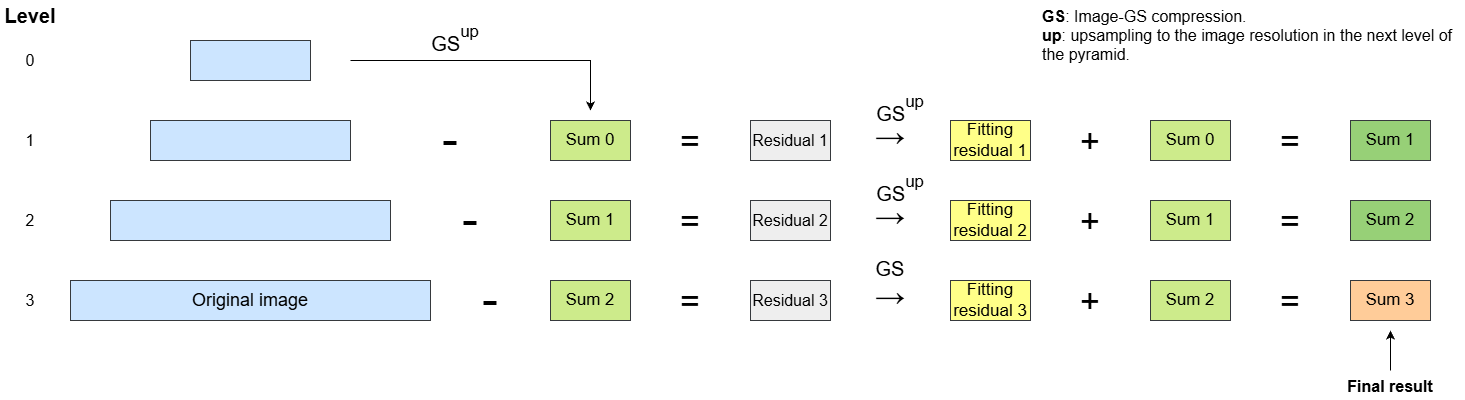

The diagram above was exported from draw.io. Its source (the exported page's mxGraphModel, read from the mxfile embedded in the PNG):
<mxGraphModel dx="1426" dy="749" grid="1" gridSize="10" guides="1" tooltips="1" connect="1" arrows="1" fold="1" page="1" pageScale="1" pageWidth="1500" pageHeight="1000" background="none" math="0" shadow="0">
  <root>
    <mxCell id="0" />
    <mxCell id="1" parent="0" />
    <mxCell id="euPCTIpGIiwvTuvrnm0b-1" parent="1" style="rounded=0;whiteSpace=wrap;html=1;fillColor=#cce5ff;strokeColor=#36393d;" value="" vertex="1">
      <mxGeometry height="40" width="120" x="200" y="80" as="geometry" />
    </mxCell>
    <mxCell id="euPCTIpGIiwvTuvrnm0b-2" parent="1" style="rounded=0;whiteSpace=wrap;html=1;fillColor=#cce5ff;strokeColor=#36393d;" value="" vertex="1">
      <mxGeometry height="40" width="200" x="160" y="160" as="geometry" />
    </mxCell>
    <mxCell id="euPCTIpGIiwvTuvrnm0b-3" parent="1" style="rounded=0;whiteSpace=wrap;html=1;fillColor=#cce5ff;strokeColor=#36393d;" value="" vertex="1">
      <mxGeometry height="40" width="280" x="120" y="240" as="geometry" />
    </mxCell>
    <mxCell id="euPCTIpGIiwvTuvrnm0b-4" parent="1" style="rounded=0;whiteSpace=wrap;html=1;fillColor=#cce5ff;strokeColor=#36393d;" value="&lt;font style=&quot;font-size: 18px;&quot;&gt;Original image&lt;/font&gt;" vertex="1">
      <mxGeometry height="40" width="360" x="80" y="320" as="geometry" />
    </mxCell>
    <mxCell id="euPCTIpGIiwvTuvrnm0b-5" parent="1" style="text;strokeColor=none;fillColor=none;align=center;verticalAlign=middle;spacingLeft=4;spacingRight=4;overflow=hidden;points=[[0,0.5],[1,0.5]];portConstraint=eastwest;rotatable=0;whiteSpace=wrap;html=1;horizontal=1;spacing=0;labelPosition=center;verticalLabelPosition=middle;" value="&lt;font style=&quot;font-size: 48px;&quot;&gt;-&lt;/font&gt;" vertex="1">
      <mxGeometry height="40" width="80" x="420" y="150" as="geometry" />
    </mxCell>
    <mxCell id="euPCTIpGIiwvTuvrnm0b-6" parent="1" style="rounded=0;whiteSpace=wrap;html=1;labelBackgroundColor=none;fillColor=#cdeb8b;strokeColor=#36393d;" value="&lt;font style=&quot;font-size: 17px;&quot;&gt;Sum 0&lt;/font&gt;" vertex="1">
      <mxGeometry height="40" width="80" x="560" y="160" as="geometry" />
    </mxCell>
    <mxCell id="euPCTIpGIiwvTuvrnm0b-7" parent="1" style="text;strokeColor=none;fillColor=none;align=center;verticalAlign=middle;spacingLeft=4;spacingRight=4;overflow=hidden;points=[[0,0.5],[1,0.5]];portConstraint=eastwest;rotatable=0;whiteSpace=wrap;html=1;horizontal=1;spacing=0;labelPosition=center;verticalLabelPosition=middle;fontSize=34;" value="&lt;font&gt;=&lt;/font&gt;" vertex="1">
      <mxGeometry height="40" width="80" x="660" y="160" as="geometry" />
    </mxCell>
    <mxCell id="euPCTIpGIiwvTuvrnm0b-8" parent="1" style="rounded=0;whiteSpace=wrap;html=1;fillColor=#eeeeee;strokeColor=#36393d;" value="&lt;font style=&quot;font-size: 16px;&quot;&gt;Residual 1&lt;/font&gt;" vertex="1">
      <mxGeometry height="40" width="80" x="760" y="160" as="geometry" />
    </mxCell>
    <mxCell id="euPCTIpGIiwvTuvrnm0b-11" connectable="0" parent="1" style="group" value="" vertex="1">
      <mxGeometry height="80" width="90" x="860" y="110" as="geometry" />
    </mxCell>
    <mxCell id="euPCTIpGIiwvTuvrnm0b-9" parent="euPCTIpGIiwvTuvrnm0b-11" style="text;strokeColor=none;fillColor=none;align=center;verticalAlign=middle;spacingLeft=4;spacingRight=4;overflow=hidden;points=[[0,0.5],[1,0.5]];portConstraint=eastwest;rotatable=0;whiteSpace=wrap;html=1;horizontal=1;spacing=0;labelPosition=center;verticalLabelPosition=middle;fontSize=38;" value="&lt;div&gt;&lt;span style=&quot;background-color: transparent; color: light-dark(rgb(0, 0, 0), rgb(255, 255, 255));&quot;&gt;&lt;font style=&quot;font-size: 30px;&quot;&gt;→&lt;/font&gt;&lt;/span&gt;&lt;/div&gt;" vertex="1">
      <mxGeometry height="40" width="80" y="40" as="geometry" />
    </mxCell>
    <mxCell id="euPCTIpGIiwvTuvrnm0b-10" parent="euPCTIpGIiwvTuvrnm0b-11" style="text;whiteSpace=wrap;html=1;align=center;labelBackgroundColor=none;" value="&lt;div style=&quot;&quot;&gt;&lt;font style=&quot;color: rgb(0, 0, 0); font-size: 20px;&quot;&gt;GS&lt;/font&gt;&lt;font style=&quot;color: rgb(0, 0, 0); font-size: 38px;&quot;&gt;&lt;sup&gt;&lt;span style=&quot;font-size: 16.6667px;&quot;&gt;up&lt;/span&gt;&lt;/sup&gt;&lt;/font&gt;&lt;/div&gt;" vertex="1">
      <mxGeometry height="60" width="80" x="10" as="geometry" />
    </mxCell>
    <mxCell id="euPCTIpGIiwvTuvrnm0b-13" parent="1" style="rounded=0;whiteSpace=wrap;html=1;fillColor=#ffff88;strokeColor=#36393d;" value="&lt;span style=&quot;font-size: 17px;&quot;&gt;Fitting residual 1&lt;/span&gt;" vertex="1">
      <mxGeometry height="40" width="80" x="960" y="160" as="geometry" />
    </mxCell>
    <mxCell id="euPCTIpGIiwvTuvrnm0b-15" parent="1" style="text;strokeColor=none;fillColor=none;align=center;verticalAlign=middle;spacingLeft=4;spacingRight=4;overflow=hidden;points=[[0,0.5],[1,0.5]];portConstraint=eastwest;rotatable=0;whiteSpace=wrap;html=1;horizontal=1;spacing=0;labelPosition=center;verticalLabelPosition=middle;fontSize=34;" value="&lt;font&gt;+&lt;/font&gt;" vertex="1">
      <mxGeometry height="40" width="80" x="1060" y="160" as="geometry" />
    </mxCell>
    <mxCell id="euPCTIpGIiwvTuvrnm0b-16" parent="1" style="rounded=0;whiteSpace=wrap;html=1;fillColor=#cdeb8b;strokeColor=#36393d;" value="&lt;font style=&quot;font-size: 17px;&quot;&gt;Sum 0&lt;/font&gt;" vertex="1">
      <mxGeometry height="40" width="80" x="1160" y="160" as="geometry" />
    </mxCell>
    <mxCell id="euPCTIpGIiwvTuvrnm0b-17" parent="1" style="text;strokeColor=none;fillColor=none;align=center;verticalAlign=middle;spacingLeft=4;spacingRight=4;overflow=hidden;points=[[0,0.5],[1,0.5]];portConstraint=eastwest;rotatable=0;whiteSpace=wrap;html=1;horizontal=1;spacing=0;labelPosition=center;verticalLabelPosition=middle;fontSize=34;" value="&lt;font&gt;=&lt;/font&gt;" vertex="1">
      <mxGeometry height="40" width="80" x="1260" y="160" as="geometry" />
    </mxCell>
    <mxCell id="euPCTIpGIiwvTuvrnm0b-18" parent="1" style="rounded=0;whiteSpace=wrap;html=1;fillColor=#97D077;strokeColor=#36393d;" value="&lt;font style=&quot;font-size: 17px;&quot;&gt;Sum 1&lt;/font&gt;" vertex="1">
      <mxGeometry height="40" width="80" x="1360" y="160" as="geometry" />
    </mxCell>
    <mxCell id="euPCTIpGIiwvTuvrnm0b-19" parent="1" style="text;strokeColor=none;fillColor=none;align=center;verticalAlign=middle;spacingLeft=4;spacingRight=4;overflow=hidden;points=[[0,0.5],[1,0.5]];portConstraint=eastwest;rotatable=0;whiteSpace=wrap;html=1;horizontal=1;spacing=0;labelPosition=center;verticalLabelPosition=middle;" value="&lt;font style=&quot;font-size: 48px;&quot;&gt;-&lt;/font&gt;" vertex="1">
      <mxGeometry height="40" width="80" x="440" y="230" as="geometry" />
    </mxCell>
    <mxCell id="euPCTIpGIiwvTuvrnm0b-20" parent="1" style="rounded=0;whiteSpace=wrap;html=1;labelBackgroundColor=none;fillColor=#cdeb8b;strokeColor=#36393d;" value="&lt;font style=&quot;font-size: 17px;&quot;&gt;Sum 1&lt;/font&gt;" vertex="1">
      <mxGeometry height="40" width="80" x="560" y="240" as="geometry" />
    </mxCell>
    <mxCell id="euPCTIpGIiwvTuvrnm0b-21" parent="1" style="text;strokeColor=none;fillColor=none;align=center;verticalAlign=middle;spacingLeft=4;spacingRight=4;overflow=hidden;points=[[0,0.5],[1,0.5]];portConstraint=eastwest;rotatable=0;whiteSpace=wrap;html=1;horizontal=1;spacing=0;labelPosition=center;verticalLabelPosition=middle;fontSize=34;" value="&lt;font&gt;=&lt;/font&gt;" vertex="1">
      <mxGeometry height="40" width="80" x="660" y="240" as="geometry" />
    </mxCell>
    <mxCell id="euPCTIpGIiwvTuvrnm0b-22" parent="1" style="rounded=0;whiteSpace=wrap;html=1;fillColor=#eeeeee;strokeColor=#36393d;" value="&lt;font style=&quot;font-size: 16px;&quot;&gt;Residual 2&lt;/font&gt;" vertex="1">
      <mxGeometry height="40" width="80" x="760" y="240" as="geometry" />
    </mxCell>
    <mxCell id="euPCTIpGIiwvTuvrnm0b-26" parent="1" style="rounded=0;whiteSpace=wrap;html=1;fillColor=#ffff88;strokeColor=#36393d;" value="&lt;span style=&quot;font-size: 17px;&quot;&gt;Fitting residual 2&lt;/span&gt;" vertex="1">
      <mxGeometry height="40" width="80" x="960" y="240" as="geometry" />
    </mxCell>
    <mxCell id="euPCTIpGIiwvTuvrnm0b-27" parent="1" style="text;strokeColor=none;fillColor=none;align=center;verticalAlign=middle;spacingLeft=4;spacingRight=4;overflow=hidden;points=[[0,0.5],[1,0.5]];portConstraint=eastwest;rotatable=0;whiteSpace=wrap;html=1;horizontal=1;spacing=0;labelPosition=center;verticalLabelPosition=middle;fontSize=34;" value="&lt;font&gt;+&lt;/font&gt;" vertex="1">
      <mxGeometry height="40" width="80" x="1060" y="240" as="geometry" />
    </mxCell>
    <mxCell id="euPCTIpGIiwvTuvrnm0b-28" parent="1" style="rounded=0;whiteSpace=wrap;html=1;fillColor=#cdeb8b;strokeColor=#36393d;" value="&lt;font style=&quot;font-size: 17px;&quot;&gt;Sum 1&lt;/font&gt;" vertex="1">
      <mxGeometry height="40" width="80" x="1160" y="240" as="geometry" />
    </mxCell>
    <mxCell id="euPCTIpGIiwvTuvrnm0b-29" parent="1" style="text;strokeColor=none;fillColor=none;align=center;verticalAlign=middle;spacingLeft=4;spacingRight=4;overflow=hidden;points=[[0,0.5],[1,0.5]];portConstraint=eastwest;rotatable=0;whiteSpace=wrap;html=1;horizontal=1;spacing=0;labelPosition=center;verticalLabelPosition=middle;fontSize=34;" value="&lt;font&gt;=&lt;/font&gt;" vertex="1">
      <mxGeometry height="40" width="80" x="1260" y="240" as="geometry" />
    </mxCell>
    <mxCell id="euPCTIpGIiwvTuvrnm0b-30" parent="1" style="rounded=0;whiteSpace=wrap;html=1;fillColor=#97D077;strokeColor=#36393d;" value="&lt;font style=&quot;font-size: 17px;&quot;&gt;Sum 2&lt;/font&gt;" vertex="1">
      <mxGeometry height="40" width="80" x="1360" y="240" as="geometry" />
    </mxCell>
    <mxCell id="euPCTIpGIiwvTuvrnm0b-31" connectable="0" parent="1" style="group" value="" vertex="1">
      <mxGeometry height="80" width="90" x="860" y="190" as="geometry" />
    </mxCell>
    <mxCell id="euPCTIpGIiwvTuvrnm0b-24" parent="euPCTIpGIiwvTuvrnm0b-31" style="text;strokeColor=none;fillColor=none;align=center;verticalAlign=middle;spacingLeft=4;spacingRight=4;overflow=hidden;points=[[0,0.5],[1,0.5]];portConstraint=eastwest;rotatable=0;whiteSpace=wrap;html=1;horizontal=1;spacing=0;labelPosition=center;verticalLabelPosition=middle;fontSize=38;" value="&lt;div&gt;&lt;span style=&quot;background-color: transparent; color: light-dark(rgb(0, 0, 0), rgb(255, 255, 255));&quot;&gt;&lt;font style=&quot;font-size: 30px;&quot;&gt;→&lt;/font&gt;&lt;/span&gt;&lt;/div&gt;" vertex="1">
      <mxGeometry height="40" width="80" y="40" as="geometry" />
    </mxCell>
    <mxCell id="euPCTIpGIiwvTuvrnm0b-25" parent="euPCTIpGIiwvTuvrnm0b-31" style="text;whiteSpace=wrap;html=1;align=center;labelBackgroundColor=none;" value="&lt;div style=&quot;&quot;&gt;&lt;font style=&quot;color: rgb(0, 0, 0); font-size: 20px;&quot;&gt;GS&lt;/font&gt;&lt;font style=&quot;color: rgb(0, 0, 0); font-size: 38px;&quot;&gt;&lt;sup&gt;&lt;span style=&quot;font-size: 16.6667px;&quot;&gt;up&lt;/span&gt;&lt;/sup&gt;&lt;/font&gt;&lt;/div&gt;" vertex="1">
      <mxGeometry height="60" width="80" x="10" as="geometry" />
    </mxCell>
    <mxCell id="euPCTIpGIiwvTuvrnm0b-32" parent="1" style="text;strokeColor=none;fillColor=none;align=center;verticalAlign=middle;spacingLeft=4;spacingRight=4;overflow=hidden;points=[[0,0.5],[1,0.5]];portConstraint=eastwest;rotatable=0;whiteSpace=wrap;html=1;horizontal=1;spacing=0;labelPosition=center;verticalLabelPosition=middle;" value="&lt;font style=&quot;font-size: 48px;&quot;&gt;-&lt;/font&gt;" vertex="1">
      <mxGeometry height="40" width="80" x="460" y="310" as="geometry" />
    </mxCell>
    <mxCell id="euPCTIpGIiwvTuvrnm0b-33" parent="1" style="rounded=0;whiteSpace=wrap;html=1;labelBackgroundColor=none;fillColor=#cdeb8b;strokeColor=#36393d;" value="&lt;font style=&quot;font-size: 17px;&quot;&gt;Sum 2&lt;/font&gt;" vertex="1">
      <mxGeometry height="40" width="80" x="560" y="320" as="geometry" />
    </mxCell>
    <mxCell id="euPCTIpGIiwvTuvrnm0b-34" parent="1" style="text;strokeColor=none;fillColor=none;align=center;verticalAlign=middle;spacingLeft=4;spacingRight=4;overflow=hidden;points=[[0,0.5],[1,0.5]];portConstraint=eastwest;rotatable=0;whiteSpace=wrap;html=1;horizontal=1;spacing=0;labelPosition=center;verticalLabelPosition=middle;fontSize=34;" value="&lt;font&gt;=&lt;/font&gt;" vertex="1">
      <mxGeometry height="40" width="80" x="660" y="320" as="geometry" />
    </mxCell>
    <mxCell id="euPCTIpGIiwvTuvrnm0b-35" parent="1" style="rounded=0;whiteSpace=wrap;html=1;fillColor=#eeeeee;strokeColor=#36393d;" value="&lt;font style=&quot;font-size: 16px;&quot;&gt;Residual 3&lt;/font&gt;" vertex="1">
      <mxGeometry height="40" width="80" x="760" y="320" as="geometry" />
    </mxCell>
    <mxCell id="euPCTIpGIiwvTuvrnm0b-36" parent="1" style="rounded=0;whiteSpace=wrap;html=1;fillColor=#ffff88;strokeColor=#36393d;" value="&lt;span style=&quot;font-size: 17px;&quot;&gt;Fitting residual 3&lt;/span&gt;" vertex="1">
      <mxGeometry height="40" width="80" x="960" y="320" as="geometry" />
    </mxCell>
    <mxCell id="euPCTIpGIiwvTuvrnm0b-37" parent="1" style="text;strokeColor=none;fillColor=none;align=center;verticalAlign=middle;spacingLeft=4;spacingRight=4;overflow=hidden;points=[[0,0.5],[1,0.5]];portConstraint=eastwest;rotatable=0;whiteSpace=wrap;html=1;horizontal=1;spacing=0;labelPosition=center;verticalLabelPosition=middle;fontSize=34;" value="&lt;font&gt;+&lt;/font&gt;" vertex="1">
      <mxGeometry height="40" width="80" x="1060" y="320" as="geometry" />
    </mxCell>
    <mxCell id="euPCTIpGIiwvTuvrnm0b-38" parent="1" style="rounded=0;whiteSpace=wrap;html=1;fillColor=#cdeb8b;strokeColor=#36393d;" value="&lt;font style=&quot;font-size: 17px;&quot;&gt;Sum 2&lt;/font&gt;" vertex="1">
      <mxGeometry height="40" width="80" x="1160" y="320" as="geometry" />
    </mxCell>
    <mxCell id="euPCTIpGIiwvTuvrnm0b-39" parent="1" style="text;strokeColor=none;fillColor=none;align=center;verticalAlign=middle;spacingLeft=4;spacingRight=4;overflow=hidden;points=[[0,0.5],[1,0.5]];portConstraint=eastwest;rotatable=0;whiteSpace=wrap;html=1;horizontal=1;spacing=0;labelPosition=center;verticalLabelPosition=middle;fontSize=34;" value="&lt;font&gt;=&lt;/font&gt;" vertex="1">
      <mxGeometry height="40" width="80" x="1260" y="320" as="geometry" />
    </mxCell>
    <mxCell id="euPCTIpGIiwvTuvrnm0b-40" parent="1" style="rounded=0;whiteSpace=wrap;html=1;fillColor=#ffcc99;strokeColor=#36393d;" value="&lt;font style=&quot;font-size: 17px;&quot;&gt;Sum 3&lt;/font&gt;" vertex="1">
      <mxGeometry height="40" width="80" x="1360" y="320" as="geometry" />
    </mxCell>
    <mxCell id="euPCTIpGIiwvTuvrnm0b-42" connectable="0" parent="1" style="group" value="" vertex="1">
      <mxGeometry height="80" width="90" x="860" y="270" as="geometry" />
    </mxCell>
    <mxCell id="euPCTIpGIiwvTuvrnm0b-43" parent="euPCTIpGIiwvTuvrnm0b-42" style="text;strokeColor=none;fillColor=none;align=center;verticalAlign=middle;spacingLeft=4;spacingRight=4;overflow=hidden;points=[[0,0.5],[1,0.5]];portConstraint=eastwest;rotatable=0;whiteSpace=wrap;html=1;horizontal=1;spacing=0;labelPosition=center;verticalLabelPosition=middle;fontSize=38;" value="&lt;div&gt;&lt;span style=&quot;background-color: transparent; color: light-dark(rgb(0, 0, 0), rgb(255, 255, 255));&quot;&gt;&lt;font style=&quot;font-size: 30px;&quot;&gt;→&lt;/font&gt;&lt;/span&gt;&lt;/div&gt;" vertex="1">
      <mxGeometry height="40" width="80" y="40" as="geometry" />
    </mxCell>
    <mxCell id="euPCTIpGIiwvTuvrnm0b-44" parent="euPCTIpGIiwvTuvrnm0b-42" style="text;whiteSpace=wrap;html=1;align=center;labelBackgroundColor=none;" value="&lt;div style=&quot;&quot;&gt;&lt;font style=&quot;color: rgb(0, 0, 0); font-size: 20px;&quot;&gt;GS&lt;/font&gt;&lt;/div&gt;" vertex="1">
      <mxGeometry height="60" width="80" y="20" as="geometry" />
    </mxCell>
    <mxCell id="euPCTIpGIiwvTuvrnm0b-45" edge="1" parent="1" style="endArrow=classic;html=1;rounded=0;" value="">
      <mxGeometry height="50" relative="1" width="50" as="geometry">
        <Array as="points">
          <mxPoint x="600" y="100" />
        </Array>
        <mxPoint x="360" y="100" as="sourcePoint" />
        <mxPoint x="600" y="150" as="targetPoint" />
      </mxGeometry>
    </mxCell>
    <mxCell id="euPCTIpGIiwvTuvrnm0b-46" connectable="0" parent="1" style="group" value="" vertex="1">
      <mxGeometry height="80" width="90" x="415" y="40" as="geometry" />
    </mxCell>
    <mxCell id="euPCTIpGIiwvTuvrnm0b-48" parent="euPCTIpGIiwvTuvrnm0b-46" style="text;whiteSpace=wrap;html=1;align=center;labelBackgroundColor=none;" value="&lt;div style=&quot;&quot;&gt;&lt;font style=&quot;color: rgb(0, 0, 0); font-size: 20px;&quot;&gt;GS&lt;/font&gt;&lt;font style=&quot;color: rgb(0, 0, 0); font-size: 38px;&quot;&gt;&lt;sup&gt;&lt;span style=&quot;font-size: 16.6667px;&quot;&gt;up&lt;/span&gt;&lt;/sup&gt;&lt;/font&gt;&lt;/div&gt;" vertex="1">
      <mxGeometry height="60" width="80" x="10" as="geometry" />
    </mxCell>
    <mxCell id="euPCTIpGIiwvTuvrnm0b-50" parent="1" style="text;whiteSpace=wrap;html=1;align=left;labelBackgroundColor=none;fontSize=16;" value="&lt;div&gt;&lt;b&gt;GS&lt;/b&gt;: Image-GS compression.&lt;/div&gt;&lt;div&gt;&lt;span&gt;&lt;b&gt;up&lt;/b&gt;: upsampling to the image resolution in the next level of the pyramid.&lt;/span&gt;&lt;/div&gt;" vertex="1">
      <mxGeometry height="70" width="420" x="1050" y="40" as="geometry" />
    </mxCell>
    <mxCell id="euPCTIpGIiwvTuvrnm0b-51" edge="1" parent="1" style="endArrow=classic;html=1;rounded=0;" value="">
      <mxGeometry height="50" relative="1" width="50" as="geometry">
        <mxPoint x="1400" y="410" as="sourcePoint" />
        <mxPoint x="1400" y="370" as="targetPoint" />
      </mxGeometry>
    </mxCell>
    <mxCell id="euPCTIpGIiwvTuvrnm0b-52" parent="1" style="text;whiteSpace=wrap;html=1;align=center;labelBackgroundColor=none;fontSize=16;" value="&lt;div&gt;&lt;b&gt;Final result&lt;/b&gt;&lt;/div&gt;" vertex="1">
      <mxGeometry height="30" width="150" x="1325" y="410" as="geometry" />
    </mxCell>
    <mxCell id="euPCTIpGIiwvTuvrnm0b-53" parent="1" style="text;html=1;whiteSpace=wrap;strokeColor=none;fillColor=none;align=center;verticalAlign=middle;rounded=0;fontSize=16;" value="0" vertex="1">
      <mxGeometry height="30" width="60" x="10" y="85" as="geometry" />
    </mxCell>
    <mxCell id="euPCTIpGIiwvTuvrnm0b-54" parent="1" style="text;html=1;whiteSpace=wrap;strokeColor=none;fillColor=none;align=center;verticalAlign=middle;rounded=0;fontSize=16;" value="1" vertex="1">
      <mxGeometry height="30" width="60" x="10" y="165" as="geometry" />
    </mxCell>
    <mxCell id="euPCTIpGIiwvTuvrnm0b-55" parent="1" style="text;html=1;whiteSpace=wrap;strokeColor=none;fillColor=none;align=center;verticalAlign=middle;rounded=0;fontSize=16;" value="2" vertex="1">
      <mxGeometry height="30" width="60" x="10" y="245" as="geometry" />
    </mxCell>
    <mxCell id="euPCTIpGIiwvTuvrnm0b-57" parent="1" style="text;html=1;whiteSpace=wrap;strokeColor=none;fillColor=none;align=center;verticalAlign=middle;rounded=0;fontSize=16;" value="3" vertex="1">
      <mxGeometry height="30" width="60" x="10" y="325" as="geometry" />
    </mxCell>
    <mxCell id="t6ZcXZHlkCD-93wTPou9-1" parent="1" style="text;html=1;whiteSpace=wrap;strokeColor=none;fillColor=none;align=center;verticalAlign=middle;rounded=0;" value="&lt;b&gt;&lt;font style=&quot;font-size: 20px;&quot;&gt;Level&lt;/font&gt;&lt;/b&gt;" vertex="1">
      <mxGeometry height="30" width="60" x="10" y="40" as="geometry" />
    </mxCell>
  </root>
</mxGraphModel>